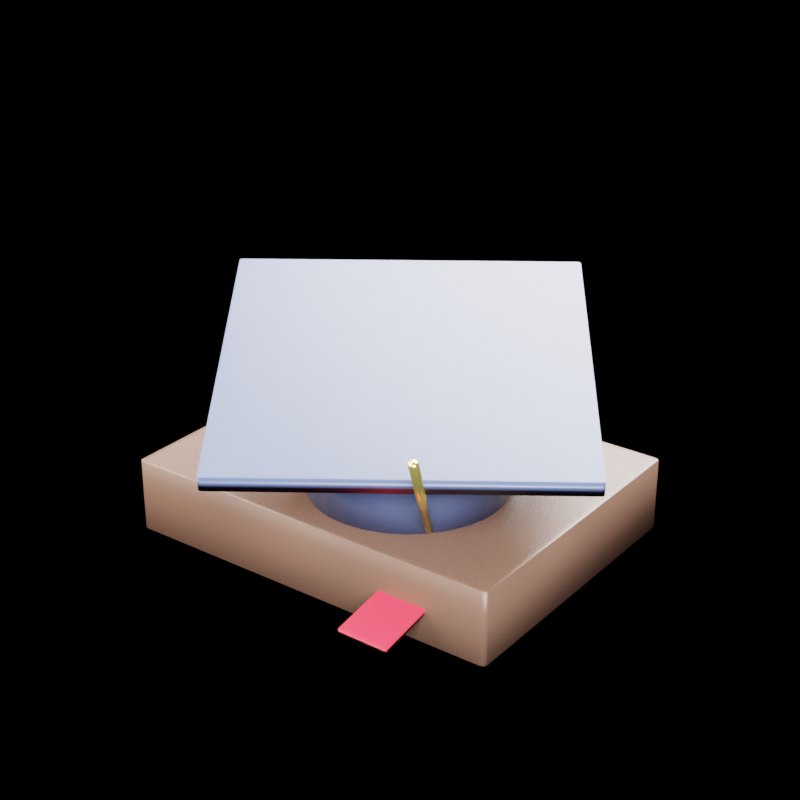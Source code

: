 # Source: cat_education.blend  (saved by Blender 5.1.30; exported with 4.5.12 LTS)
import bpy
from mathutils import Matrix  # noqa: F401  (used for matrix-valued properties, if any)

bpy.ops.wm.read_factory_settings(use_empty=True)
scene = bpy.context.scene
scene.name = 'Scene'

# ---- materials (node trees are filled in below, after node groups)
mat_leathercover = bpy.data.materials.new('LeatherCover')
mat_bookpages = bpy.data.materials.new('BookPages')
mat_bookmarkred = bpy.data.materials.new('BookmarkRed')
mat_capdark = bpy.data.materials.new('CapDark')
mat_tasselgold = bpy.data.materials.new('TasselGold')

# ---- material node trees
mat_leathercover.use_nodes = True; mat_leathercover.node_tree.nodes.clear()
_N = mat_leathercover.node_tree.nodes; _L = mat_leathercover.node_tree.links
n0 = _N.new('ShaderNodeBsdfPrincipled'); n0.name = 'Principled BSDF'; n0.location = (-200, 100)
n0.inputs[0].default_value = (0.12, 0.06, 0.04, 1.0)
n1 = _N.new('ShaderNodeOutputMaterial'); n1.name = 'Material Output'; n1.location = (200, 100)
n2 = _N.new('ShaderNodeTexNoise'); n2.name = 'Noise Texture'; n2.location = (0, 0)
n2.width = 145
n2.inputs[2].default_value = 300.0
n2.inputs[3].default_value = 6.0
n3 = _N.new('ShaderNodeBump'); n3.name = 'Bump'; n3.location = (0, 0)
n3.inputs[0].default_value = 0.15
n3.inputs[1].default_value = 0.05
n4 = _N.new('ShaderNodeValToRGB'); n4.name = 'Color Ramp'; n4.location = (0, 0)
while len(n4.color_ramp.elements) > 1: n4.color_ramp.elements.remove(n4.color_ramp.elements[-1])
n4.color_ramp.elements[0].position = 0.0; n4.color_ramp.elements[0].color = (0.1, 0.1, 0.1, 1.0)
_e = n4.color_ramp.elements.new(1.0); _e.color = (0.5, 0.5, 0.5, 1.0)
_L.new(n0.outputs[0], n1.inputs[0])
_L.new(n2.outputs[0], n3.inputs[3])
_L.new(n3.outputs[0], n0.inputs[5])
_L.new(n2.outputs[0], n4.inputs[0])
_L.new(n4.outputs[0], n0.inputs[2])
n1.is_active_output = True
mat_bookpages.use_nodes = True; mat_bookpages.node_tree.nodes.clear()
_N = mat_bookpages.node_tree.nodes; _L = mat_bookpages.node_tree.links
n0 = _N.new('ShaderNodeBsdfPrincipled'); n0.name = 'Principled BSDF'; n0.location = (-200, 100)
n0.inputs[0].default_value = (0.9, 0.88, 0.8, 1.0)
n1 = _N.new('ShaderNodeOutputMaterial'); n1.name = 'Material Output'; n1.location = (200, 100)
n2 = _N.new('ShaderNodeTexNoise'); n2.name = 'Noise Texture'; n2.location = (0, 0)
n2.width = 145
n2.inputs[2].default_value = 400.0
n2.inputs[3].default_value = 6.0
n3 = _N.new('ShaderNodeBump'); n3.name = 'Bump'; n3.location = (0, 0)
n3.inputs[0].default_value = 0.08
n3.inputs[1].default_value = 0.05
n4 = _N.new('ShaderNodeValToRGB'); n4.name = 'Color Ramp'; n4.location = (0, 0)
while len(n4.color_ramp.elements) > 1: n4.color_ramp.elements.remove(n4.color_ramp.elements[-1])
n4.color_ramp.elements[0].position = 0.0; n4.color_ramp.elements[0].color = (0.1, 0.1, 0.1, 1.0)
_e = n4.color_ramp.elements.new(1.0); _e.color = (0.5, 0.5, 0.5, 1.0)
_L.new(n0.outputs[0], n1.inputs[0])
_L.new(n2.outputs[0], n3.inputs[3])
_L.new(n3.outputs[0], n0.inputs[5])
_L.new(n2.outputs[0], n4.inputs[0])
_L.new(n4.outputs[0], n0.inputs[2])
n1.is_active_output = True
mat_bookmarkred.use_nodes = True; mat_bookmarkred.node_tree.nodes.clear()
_N = mat_bookmarkred.node_tree.nodes; _L = mat_bookmarkred.node_tree.links
n0 = _N.new('ShaderNodeBsdfPrincipled'); n0.name = 'Principled BSDF'; n0.location = (-200, 100)
n0.inputs[0].default_value = (0.8, 0.02, 0.04, 1.0)
n1 = _N.new('ShaderNodeOutputMaterial'); n1.name = 'Material Output'; n1.location = (200, 100)
_L.new(n0.outputs[0], n1.inputs[0])
n1.is_active_output = True
mat_capdark.use_nodes = True; mat_capdark.node_tree.nodes.clear()
_N = mat_capdark.node_tree.nodes; _L = mat_capdark.node_tree.links
n0 = _N.new('ShaderNodeBsdfPrincipled'); n0.name = 'Principled BSDF'; n0.location = (-200, 100)
n0.inputs[0].default_value = (0.05, 0.07, 0.16, 1.0)
n0.inputs[2].default_value = 0.4
n1 = _N.new('ShaderNodeOutputMaterial'); n1.name = 'Material Output'; n1.location = (200, 100)
_L.new(n0.outputs[0], n1.inputs[0])
n1.is_active_output = True
mat_tasselgold.use_nodes = True; mat_tasselgold.node_tree.nodes.clear()
_N = mat_tasselgold.node_tree.nodes; _L = mat_tasselgold.node_tree.links
n0 = _N.new('ShaderNodeBsdfPrincipled'); n0.name = 'Principled BSDF'; n0.location = (-200, 100)
n0.inputs[0].default_value = (0.95, 0.75, 0.2, 1.0)
n0.inputs[1].default_value = 0.9
n0.inputs[2].default_value = 0.2
n1 = _N.new('ShaderNodeOutputMaterial'); n1.name = 'Material Output'; n1.location = (200, 100)
_L.new(n0.outputs[0], n1.inputs[0])
n1.is_active_output = True

# ---- world
world_iconworld = bpy.data.worlds.new('IconWorld'); scene.world = world_iconworld
world_iconworld.use_nodes = True; world_iconworld.node_tree.nodes.clear()
_N = world_iconworld.node_tree.nodes; _L = world_iconworld.node_tree.links
n0 = _N.new('ShaderNodeBackground'); n0.name = 'Background'; n0.location = (-200, 100)
n0.inputs[0].default_value = (0.0, 0.0, 0.0, 1.0)
n0.inputs[1].default_value = 0.15
n1 = _N.new('ShaderNodeOutputWorld'); n1.name = 'World Output'; n1.location = (200, 100)
_L.new(n0.outputs[0], n1.inputs[0])
n1.is_active_output = True

# ---- cameras
cam_camera = bpy.data.cameras.new('Camera')
cam_camera.lens = 72.0

# ---- lights
light_area = bpy.data.lights.new('Area', 'AREA')
light_area.color = (0.92, 0.96, 1.0)
light_area.energy = 1200.0
light_area.size = 3.0
light_area.size_y = 1.0
light_area_001 = bpy.data.lights.new('Area.001', 'AREA')
light_area_001.color = (1.0, 0.94, 0.88)
light_area_001.energy = 550.0
light_area_001.size = 4.0
light_area_001.size_y = 1.0
light_area_002 = bpy.data.lights.new('Area.002', 'AREA')
light_area_002.energy = 900.0
light_area_002.size = 3.0
light_area_002.size_y = 1.0

# ---- meshes
me_cube = bpy.data.meshes.new('Cube')
me_cube.from_pydata([(-0.5, -0.5, -0.5), (-0.5, -0.5, 0.5), (-0.5, 0.5, -0.5), (-0.5, 0.5, 0.5), (0.5, -0.5, -0.5), (0.5, -0.5, 0.5), (0.5, 0.5, -0.5), (0.5, 0.5, 0.5)], [], [(0, 1, 3, 2), (2, 3, 7, 6), (6, 7, 5, 4), (4, 5, 1, 0), (2, 6, 4, 0), (7, 3, 1, 5)])
me_cube.polygons.foreach_set('use_smooth', [True] * 6)
_uv = me_cube.uv_layers.new(name='UVMap')
_uv.uv.foreach_set('vector', [0.375, 0.0, 0.625, 0.0, 0.625, 0.25, 0.375, 0.25, 0.375, 0.25, 0.625, 0.25, 0.625, 0.5, 0.375, 0.5, 0.375, 0.5, 0.625, 0.5, 0.625, 0.75, 0.375, 0.75, 0.375, 0.75, 0.625, 0.75, 0.625, 1.0, 0.375, 1.0, 0.125, 0.5, 0.375, 0.5, 0.375, 0.75, 0.125, 0.75, 0.625, 0.5, 0.875, 0.5, 0.875, 0.75, 0.625, 0.75])
me_cube.materials.append(mat_leathercover)
me_cube.update()
me_cube_001 = bpy.data.meshes.new('Cube.001')
me_cube_001.from_pydata([(-0.5, -0.5, -0.5), (-0.5, -0.5, 0.5), (-0.5, 0.5, -0.5), (-0.5, 0.5, 0.5), (0.5, -0.5, -0.5), (0.5, -0.5, 0.5), (0.5, 0.5, -0.5), (0.5, 0.5, 0.5)], [], [(0, 1, 3, 2), (2, 3, 7, 6), (6, 7, 5, 4), (4, 5, 1, 0), (2, 6, 4, 0), (7, 3, 1, 5)])
me_cube_001.polygons.foreach_set('use_smooth', [True] * 6)
_uv = me_cube_001.uv_layers.new(name='UVMap')
_uv.uv.foreach_set('vector', [0.375, 0.0, 0.625, 0.0, 0.625, 0.25, 0.375, 0.25, 0.375, 0.25, 0.625, 0.25, 0.625, 0.5, 0.375, 0.5, 0.375, 0.5, 0.625, 0.5, 0.625, 0.75, 0.375, 0.75, 0.375, 0.75, 0.625, 0.75, 0.625, 1.0, 0.375, 1.0, 0.125, 0.5, 0.375, 0.5, 0.375, 0.75, 0.125, 0.75, 0.625, 0.5, 0.875, 0.5, 0.875, 0.75, 0.625, 0.75])
me_cube_001.materials.append(mat_bookpages)
me_cube_001.update()
me_cube_002 = bpy.data.meshes.new('Cube.002')
me_cube_002.from_pydata([(-0.5, -0.5, -0.5), (-0.5, -0.5, 0.5), (-0.5, 0.5, -0.5), (-0.5, 0.5, 0.5), (0.5, -0.5, -0.5), (0.5, -0.5, 0.5), (0.5, 0.5, -0.5), (0.5, 0.5, 0.5)], [], [(0, 1, 3, 2), (2, 3, 7, 6), (6, 7, 5, 4), (4, 5, 1, 0), (2, 6, 4, 0), (7, 3, 1, 5)])
me_cube_002.polygons.foreach_set('use_smooth', [True] * 6)
_uv = me_cube_002.uv_layers.new(name='UVMap')
_uv.uv.foreach_set('vector', [0.375, 0.0, 0.625, 0.0, 0.625, 0.25, 0.375, 0.25, 0.375, 0.25, 0.625, 0.25, 0.625, 0.5, 0.375, 0.5, 0.375, 0.5, 0.625, 0.5, 0.625, 0.75, 0.375, 0.75, 0.375, 0.75, 0.625, 0.75, 0.625, 1.0, 0.375, 1.0, 0.125, 0.5, 0.375, 0.5, 0.375, 0.75, 0.125, 0.75, 0.625, 0.5, 0.875, 0.5, 0.875, 0.75, 0.625, 0.75])
me_cube_002.materials.append(mat_bookmarkred)
me_cube_002.update()
me_cube_003 = bpy.data.meshes.new('Cube.003')
me_cube_003.from_pydata([(-0.5, -0.5, -0.5), (-0.5, -0.5, 0.5), (-0.5, 0.5, -0.5), (-0.5, 0.5, 0.5), (0.5, -0.5, -0.5), (0.5, -0.5, 0.5), (0.5, 0.5, -0.5), (0.5, 0.5, 0.5)], [], [(0, 1, 3, 2), (2, 3, 7, 6), (6, 7, 5, 4), (4, 5, 1, 0), (2, 6, 4, 0), (7, 3, 1, 5)])
me_cube_003.polygons.foreach_set('use_smooth', [True] * 6)
_uv = me_cube_003.uv_layers.new(name='UVMap')
_uv.uv.foreach_set('vector', [0.375, 0.0, 0.625, 0.0, 0.625, 0.25, 0.375, 0.25, 0.375, 0.25, 0.625, 0.25, 0.625, 0.5, 0.375, 0.5, 0.375, 0.5, 0.625, 0.5, 0.625, 0.75, 0.375, 0.75, 0.375, 0.75, 0.625, 0.75, 0.625, 1.0, 0.375, 1.0, 0.125, 0.5, 0.375, 0.5, 0.375, 0.75, 0.125, 0.75, 0.625, 0.5, 0.875, 0.5, 0.875, 0.75, 0.625, 0.75])
me_cube_003.materials.append(mat_capdark)
me_cube_003.update()
me_cylinder = bpy.data.meshes.new('Cylinder')
me_cylinder.from_pydata([(0.0, 0.16, -0.06), (0.0, 0.16, 0.06), (0.03121, 0.1569, -0.06), (0.03121, 0.1569, 0.06), (0.06123, 0.1478, -0.06), (0.06123, 0.1478, 0.06), (0.08889, 0.133, -0.06), (0.08889, 0.133, 0.06), (0.1131, 0.1131, -0.06), (0.1131, 0.1131, 0.06), (0.133, 0.08889, -0.06), (0.133, 0.08889, 0.06), (0.1478, 0.06123, -0.06), (0.1478, 0.06123, 0.06), (0.1569, 0.03121, -0.06), (0.1569, 0.03121, 0.06), (0.16, 0.0, -0.06), (0.16, 0.0, 0.06), (0.1569, -0.03121, -0.06), (0.1569, -0.03121, 0.06), (0.1478, -0.06123, -0.06), (0.1478, -0.06123, 0.06), (0.133, -0.08889, -0.06), (0.133, -0.08889, 0.06), (0.1131, -0.1131, -0.06), (0.1131, -0.1131, 0.06), (0.08889, -0.133, -0.06), (0.08889, -0.133, 0.06), (0.06123, -0.1478, -0.06), (0.06123, -0.1478, 0.06), (0.03121, -0.1569, -0.06), (0.03121, -0.1569, 0.06), (0.0, -0.16, -0.06), (0.0, -0.16, 0.06), (-0.03121, -0.1569, -0.06), (-0.03121, -0.1569, 0.06), (-0.06123, -0.1478, -0.06), (-0.06123, -0.1478, 0.06), (-0.08889, -0.133, -0.06), (-0.08889, -0.133, 0.06), (-0.1131, -0.1131, -0.06), (-0.1131, -0.1131, 0.06), (-0.133, -0.08889, -0.06), (-0.133, -0.08889, 0.06), (-0.1478, -0.06123, -0.06), (-0.1478, -0.06123, 0.06), (-0.1569, -0.03121, -0.06), (-0.1569, -0.03121, 0.06), (-0.16, 0.0, -0.06), (-0.16, 0.0, 0.06), (-0.1569, 0.03121, -0.06), (-0.1569, 0.03121, 0.06), (-0.1478, 0.06123, -0.06), (-0.1478, 0.06123, 0.06), (-0.133, 0.08889, -0.06), (-0.133, 0.08889, 0.06), (-0.1131, 0.1131, -0.06), (-0.1131, 0.1131, 0.06), (-0.08889, 0.133, -0.06), (-0.08889, 0.133, 0.06), (-0.06123, 0.1478, -0.06), (-0.06123, 0.1478, 0.06), (-0.03121, 0.1569, -0.06), (-0.03121, 0.1569, 0.06)], [], [(0, 1, 3, 2), (2, 3, 5, 4), (4, 5, 7, 6), (6, 7, 9, 8), (8, 9, 11, 10), (10, 11, 13, 12), (12, 13, 15, 14), (14, 15, 17, 16), (16, 17, 19, 18), (18, 19, 21, 20), (20, 21, 23, 22), (22, 23, 25, 24), (24, 25, 27, 26), (26, 27, 29, 28), (28, 29, 31, 30), (30, 31, 33, 32), (32, 33, 35, 34), (34, 35, 37, 36), (36, 37, 39, 38), (38, 39, 41, 40), (40, 41, 43, 42), (42, 43, 45, 44), (44, 45, 47, 46), (46, 47, 49, 48), (48, 49, 51, 50), (50, 51, 53, 52), (52, 53, 55, 54), (54, 55, 57, 56), (56, 57, 59, 58), (58, 59, 61, 60), (3, 1, 63, 61, 59, 57, 55, 53, 51, 49, 47, 45, 43, 41, 39, 37, 35, 33, 31, 29, 27, 25, 23, 21, 19, 17, 15, 13, 11, 9, 7, 5), (60, 61, 63, 62), (62, 63, 1, 0), (0, 2, 4, 6, 8, 10, 12, 14, 16, 18, 20, 22, 24, 26, 28, 30, 32, 34, 36, 38, 40, 42, 44, 46, 48, 50, 52, 54, 56, 58, 60, 62)])
me_cylinder.polygons.foreach_set('use_smooth', [True] * 34)
_uv = me_cylinder.uv_layers.new(name='UVMap')
_uv.uv.foreach_set('vector', [1.0, 0.5, 1.0, 1.0, 0.9688, 1.0, 0.9688, 0.5, 0.9688, 0.5, 0.9688, 1.0, 0.9375, 1.0, 0.9375, 0.5, 0.9375, 0.5, 0.9375, 1.0, 0.9062, 1.0, 0.9062, 0.5, 0.9062, 0.5, 0.9062, 1.0, 0.875, 1.0, 0.875, 0.5, 0.875, 0.5, 0.875, 1.0, 0.8438, 1.0, 0.8438, 0.5, 0.8438, 0.5, 0.8438, 1.0, 0.8125, 1.0, 0.8125, 0.5, 0.8125, 0.5, 0.8125, 1.0, 0.7812, 1.0, 0.7812, 0.5, 0.7812, 0.5, 0.7812, 1.0, 0.75, 1.0, 0.75, 0.5, 0.75, 0.5, 0.75, 1.0, 0.7188, 1.0, 0.7188, 0.5, 0.7188, 0.5, 0.7188, 1.0, 0.6875, 1.0, 0.6875, 0.5, 0.6875, 0.5, 0.6875, 1.0, 0.6562, 1.0, 0.6562, 0.5, 0.6562, 0.5, 0.6562, 1.0, 0.625, 1.0, 0.625, 0.5, 0.625, 0.5, 0.625, 1.0, 0.5938, 1.0, 0.5938, 0.5, 0.5938, 0.5, 0.5938, 1.0, 0.5625, 1.0, 0.5625, 0.5, 0.5625, 0.5, 0.5625, 1.0, 0.5312, 1.0, 0.5312, 0.5, 0.5312, 0.5, 0.5312, 1.0, 0.5, 1.0, 0.5, 0.5, 0.5, 0.5, 0.5, 1.0, 0.4688, 1.0, 0.4688, 0.5, 0.4688, 0.5, 0.4688, 1.0, 0.4375, 1.0, 0.4375, 0.5, 0.4375, 0.5, 0.4375, 1.0, 0.4062, 1.0, 0.4062, 0.5, 0.4062, 0.5, 0.4062, 1.0, 0.375, 1.0, 0.375, 0.5, 0.375, 0.5, 0.375, 1.0, 0.3438, 1.0, 0.3438, 0.5, 0.3438, 0.5, 0.3438, 1.0, 0.3125, 1.0, 0.3125, 0.5, 0.3125, 0.5, 0.3125, 1.0, 0.2812, 1.0, 0.2812, 0.5, 0.2812, 0.5, 0.2812, 1.0, 0.25, 1.0, 0.25, 0.5, 0.25, 0.5, 0.25, 1.0, 0.2188, 1.0, 0.2188, 0.5, 0.2188, 0.5, 0.2188, 1.0, 0.1875, 1.0, 0.1875, 0.5, 0.1875, 0.5, 0.1875, 1.0, 0.1562, 1.0, 0.1562, 0.5, 0.1562, 0.5, 0.1562, 1.0, 0.125, 1.0, 0.125, 0.5, 0.125, 0.5, 0.125, 1.0, 0.09375, 1.0, 0.09375, 0.5, 0.09375, 0.5, 0.09375, 1.0, 0.0625, 1.0, 0.0625, 0.5, 0.2968, 0.4854, 0.25, 0.49, 0.2032, 0.4854, 0.1582, 0.4717, 0.1167, 0.4496, 0.08029, 0.4197, 0.05045, 0.3833, 0.02827, 0.3418, 0.01461, 0.2968, 0.01, 0.25, 0.01461, 0.2032, 0.02827, 0.1582, 0.05045, 0.1167, 0.08029, 0.08029, 0.1167, 0.05045, 0.1582, 0.02827, 0.2032, 0.01461, 0.25, 0.01, 0.2968, 0.01461, 0.3418, 0.02827, 0.3833, 0.05045, 0.4197, 0.08029, 0.4496, 0.1167, 0.4717, 0.1582, 0.4854, 0.2032, 0.49, 0.25, 0.4854, 0.2968, 0.4717, 0.3418, 0.4496, 0.3833, 0.4197, 0.4197, 0.3833, 0.4496, 0.3418, 0.4717, 0.0625, 0.5, 0.0625, 1.0, 0.03125, 1.0, 0.03125, 0.5, 0.03125, 0.5, 0.03125, 1.0, 0.0, 1.0, 0.0, 0.5, 0.75, 0.49, 0.7968, 0.4854, 0.8418, 0.4717, 0.8833, 0.4496, 0.9197, 0.4197, 0.9496, 0.3833, 0.9717, 0.3418, 0.9854, 0.2968, 0.99, 0.25, 0.9854, 0.2032, 0.9717, 0.1582, 0.9496, 0.1167, 0.9197, 0.08029, 0.8833, 0.05045, 0.8418, 0.02827, 0.7968, 0.01461, 0.75, 0.01, 0.7032, 0.01461, 0.6582, 0.02827, 0.6167, 0.05045, 0.5803, 0.08029, 0.5504, 0.1167, 0.5283, 0.1582, 0.5146, 0.2032, 0.51, 0.25, 0.5146, 0.2968, 0.5283, 0.3418, 0.5504, 0.3833, 0.5803, 0.4197, 0.6167, 0.4496, 0.6582, 0.4717, 0.7032, 0.4854])
me_cylinder.materials.append(mat_capdark)
me_cylinder.update()
me_cylinder_001 = bpy.data.meshes.new('Cylinder.001')
me_cylinder_001.from_pydata([(0.0, 0.007, -0.13), (0.0, 0.007, 0.13), (0.001366, 0.006865, -0.13), (0.001366, 0.006865, 0.13), (0.002679, 0.006467, -0.13), (0.002679, 0.006467, 0.13), (0.003889, 0.00582, -0.13), (0.003889, 0.00582, 0.13), (0.00495, 0.00495, -0.13), (0.00495, 0.00495, 0.13), (0.00582, 0.003889, -0.13), (0.00582, 0.003889, 0.13), (0.006467, 0.002679, -0.13), (0.006467, 0.002679, 0.13), (0.006865, 0.001366, -0.13), (0.006865, 0.001366, 0.13), (0.007, 0.0, -0.13), (0.007, 0.0, 0.13), (0.006865, -0.001366, -0.13), (0.006865, -0.001366, 0.13), (0.006467, -0.002679, -0.13), (0.006467, -0.002679, 0.13), (0.00582, -0.003889, -0.13), (0.00582, -0.003889, 0.13), (0.00495, -0.00495, -0.13), (0.00495, -0.00495, 0.13), (0.003889, -0.00582, -0.13), (0.003889, -0.00582, 0.13), (0.002679, -0.006467, -0.13), (0.002679, -0.006467, 0.13), (0.001366, -0.006865, -0.13), (0.001366, -0.006865, 0.13), (0.0, -0.007, -0.13), (0.0, -0.007, 0.13), (-0.001366, -0.006865, -0.13), (-0.001366, -0.006865, 0.13), (-0.002679, -0.006467, -0.13), (-0.002679, -0.006467, 0.13), (-0.003889, -0.00582, -0.13), (-0.003889, -0.00582, 0.13), (-0.00495, -0.00495, -0.13), (-0.00495, -0.00495, 0.13), (-0.00582, -0.003889, -0.13), (-0.00582, -0.003889, 0.13), (-0.006467, -0.002679, -0.13), (-0.006467, -0.002679, 0.13), (-0.006865, -0.001366, -0.13), (-0.006865, -0.001366, 0.13), (-0.007, 0.0, -0.13), (-0.007, 0.0, 0.13), (-0.006865, 0.001366, -0.13), (-0.006865, 0.001366, 0.13), (-0.006467, 0.002679, -0.13), (-0.006467, 0.002679, 0.13), (-0.00582, 0.003889, -0.13), (-0.00582, 0.003889, 0.13), (-0.00495, 0.00495, -0.13), (-0.00495, 0.00495, 0.13), (-0.003889, 0.00582, -0.13), (-0.003889, 0.00582, 0.13), (-0.002679, 0.006467, -0.13), (-0.002679, 0.006467, 0.13), (-0.001366, 0.006865, -0.13), (-0.001366, 0.006865, 0.13)], [], [(0, 1, 3, 2), (2, 3, 5, 4), (4, 5, 7, 6), (6, 7, 9, 8), (8, 9, 11, 10), (10, 11, 13, 12), (12, 13, 15, 14), (14, 15, 17, 16), (16, 17, 19, 18), (18, 19, 21, 20), (20, 21, 23, 22), (22, 23, 25, 24), (24, 25, 27, 26), (26, 27, 29, 28), (28, 29, 31, 30), (30, 31, 33, 32), (32, 33, 35, 34), (34, 35, 37, 36), (36, 37, 39, 38), (38, 39, 41, 40), (40, 41, 43, 42), (42, 43, 45, 44), (44, 45, 47, 46), (46, 47, 49, 48), (48, 49, 51, 50), (50, 51, 53, 52), (52, 53, 55, 54), (54, 55, 57, 56), (56, 57, 59, 58), (58, 59, 61, 60), (3, 1, 63, 61, 59, 57, 55, 53, 51, 49, 47, 45, 43, 41, 39, 37, 35, 33, 31, 29, 27, 25, 23, 21, 19, 17, 15, 13, 11, 9, 7, 5), (60, 61, 63, 62), (62, 63, 1, 0), (0, 2, 4, 6, 8, 10, 12, 14, 16, 18, 20, 22, 24, 26, 28, 30, 32, 34, 36, 38, 40, 42, 44, 46, 48, 50, 52, 54, 56, 58, 60, 62)])
me_cylinder_001.polygons.foreach_set('use_smooth', [True] * 34)
_uv = me_cylinder_001.uv_layers.new(name='UVMap')
_uv.uv.foreach_set('vector', [1.0, 0.5, 1.0, 1.0, 0.9688, 1.0, 0.9688, 0.5, 0.9688, 0.5, 0.9688, 1.0, 0.9375, 1.0, 0.9375, 0.5, 0.9375, 0.5, 0.9375, 1.0, 0.9062, 1.0, 0.9062, 0.5, 0.9062, 0.5, 0.9062, 1.0, 0.875, 1.0, 0.875, 0.5, 0.875, 0.5, 0.875, 1.0, 0.8438, 1.0, 0.8438, 0.5, 0.8438, 0.5, 0.8438, 1.0, 0.8125, 1.0, 0.8125, 0.5, 0.8125, 0.5, 0.8125, 1.0, 0.7812, 1.0, 0.7812, 0.5, 0.7812, 0.5, 0.7812, 1.0, 0.75, 1.0, 0.75, 0.5, 0.75, 0.5, 0.75, 1.0, 0.7188, 1.0, 0.7188, 0.5, 0.7188, 0.5, 0.7188, 1.0, 0.6875, 1.0, 0.6875, 0.5, 0.6875, 0.5, 0.6875, 1.0, 0.6562, 1.0, 0.6562, 0.5, 0.6562, 0.5, 0.6562, 1.0, 0.625, 1.0, 0.625, 0.5, 0.625, 0.5, 0.625, 1.0, 0.5938, 1.0, 0.5938, 0.5, 0.5938, 0.5, 0.5938, 1.0, 0.5625, 1.0, 0.5625, 0.5, 0.5625, 0.5, 0.5625, 1.0, 0.5312, 1.0, 0.5312, 0.5, 0.5312, 0.5, 0.5312, 1.0, 0.5, 1.0, 0.5, 0.5, 0.5, 0.5, 0.5, 1.0, 0.4688, 1.0, 0.4688, 0.5, 0.4688, 0.5, 0.4688, 1.0, 0.4375, 1.0, 0.4375, 0.5, 0.4375, 0.5, 0.4375, 1.0, 0.4062, 1.0, 0.4062, 0.5, 0.4062, 0.5, 0.4062, 1.0, 0.375, 1.0, 0.375, 0.5, 0.375, 0.5, 0.375, 1.0, 0.3438, 1.0, 0.3438, 0.5, 0.3438, 0.5, 0.3438, 1.0, 0.3125, 1.0, 0.3125, 0.5, 0.3125, 0.5, 0.3125, 1.0, 0.2812, 1.0, 0.2812, 0.5, 0.2812, 0.5, 0.2812, 1.0, 0.25, 1.0, 0.25, 0.5, 0.25, 0.5, 0.25, 1.0, 0.2188, 1.0, 0.2188, 0.5, 0.2188, 0.5, 0.2188, 1.0, 0.1875, 1.0, 0.1875, 0.5, 0.1875, 0.5, 0.1875, 1.0, 0.1562, 1.0, 0.1562, 0.5, 0.1562, 0.5, 0.1562, 1.0, 0.125, 1.0, 0.125, 0.5, 0.125, 0.5, 0.125, 1.0, 0.09375, 1.0, 0.09375, 0.5, 0.09375, 0.5, 0.09375, 1.0, 0.0625, 1.0, 0.0625, 0.5, 0.2968, 0.4854, 0.25, 0.49, 0.2032, 0.4854, 0.1582, 0.4717, 0.1167, 0.4496, 0.08029, 0.4197, 0.05045, 0.3833, 0.02827, 0.3418, 0.01461, 0.2968, 0.01, 0.25, 0.01461, 0.2032, 0.02827, 0.1582, 0.05045, 0.1167, 0.08029, 0.08029, 0.1167, 0.05045, 0.1582, 0.02827, 0.2032, 0.01461, 0.25, 0.01, 0.2968, 0.01461, 0.3418, 0.02827, 0.3833, 0.05045, 0.4197, 0.08029, 0.4496, 0.1167, 0.4717, 0.1582, 0.4854, 0.2032, 0.49, 0.25, 0.4854, 0.2968, 0.4717, 0.3418, 0.4496, 0.3833, 0.4197, 0.4197, 0.3833, 0.4496, 0.3418, 0.4717, 0.0625, 0.5, 0.0625, 1.0, 0.03125, 1.0, 0.03125, 0.5, 0.03125, 0.5, 0.03125, 1.0, 0.0, 1.0, 0.0, 0.5, 0.75, 0.49, 0.7968, 0.4854, 0.8418, 0.4717, 0.8833, 0.4496, 0.9197, 0.4197, 0.9496, 0.3833, 0.9717, 0.3418, 0.9854, 0.2968, 0.99, 0.25, 0.9854, 0.2032, 0.9717, 0.1582, 0.9496, 0.1167, 0.9197, 0.08029, 0.8833, 0.05045, 0.8418, 0.02827, 0.7968, 0.01461, 0.75, 0.01, 0.7032, 0.01461, 0.6582, 0.02827, 0.6167, 0.05045, 0.5803, 0.08029, 0.5504, 0.1167, 0.5283, 0.1582, 0.5146, 0.2032, 0.51, 0.25, 0.5146, 0.2968, 0.5283, 0.3418, 0.5504, 0.3833, 0.5803, 0.4197, 0.6167, 0.4496, 0.6582, 0.4717, 0.7032, 0.4854])
me_cylinder_001.materials.append(mat_tasselgold)
me_cylinder_001.update()

# ---- objects
ob_iconcam = bpy.data.objects.new('IconCam', cam_camera)
ob_target = bpy.data.objects.new('Target', None)
ob_area = bpy.data.objects.new('Area', light_area)
ob_area_001 = bpy.data.objects.new('Area.001', light_area_001)
ob_area_002 = bpy.data.objects.new('Area.002', light_area_002)
ob_cube = bpy.data.objects.new('Cube', me_cube)
ob_cube_001 = bpy.data.objects.new('Cube.001', me_cube_001)
ob_cube_002 = bpy.data.objects.new('Cube.002', me_cube_002)
ob_cube_003 = bpy.data.objects.new('Cube.003', me_cube_003)
ob_cylinder = bpy.data.objects.new('Cylinder', me_cylinder)
ob_cylinder_001 = bpy.data.objects.new('Cylinder.001', me_cylinder_001)

# ---- transforms, parenting, visibility, modifiers, constraints
ob_iconcam.location = (1.3, -1.75, 1.25)
_c = ob_iconcam.constraints.new('TRACK_TO'); _c.name = 'Track To'
_c.target = ob_target
ob_target.location = (0.0, 0.0, 0.22)
ob_area.location = (2.5, -2.8, 2.2)
ob_area_001.location = (-2.5, -1.8, 1.4)
ob_area_002.location = (-0.5, 2.6, 2.4)
ob_cube.location = (0.0, 0.0, 0.06)
ob_cube.scale = (0.64, 0.48, 0.12)
_m = ob_cube.modifiers.new('Bevel', 'BEVEL')
_m.width = 0.015
_m.width_pct = 0.015
_m.segments = 3
ob_cube_001.location = (0.01, -0.01, 0.06)
ob_cube_001.scale = (0.6, 0.45, 0.09)
ob_cube_002.location = (0.18, -0.25, 0.05)
ob_cube_002.rotation_euler = (0.1745, 0.0, 0.0)
ob_cube_002.scale = (0.08, 0.16, 0.01)
ob_cube_003.location = (0.04, -0.04, 0.3)
ob_cube_003.rotation_euler = (0.2094, 0.0, 0.6109)
ob_cube_003.scale = (0.54, 0.54, 0.024)
_m = ob_cube_003.modifiers.new('Bevel', 'BEVEL')
_m.width = 0.008
_m.width_pct = 0.008
_m.segments = 3
ob_cylinder.location = (0.06, -0.06, 0.2)
ob_cylinder.rotation_euler = (0.2094, 0.0, 0.6109)
ob_cylinder_001.location = (0.2, -0.22, 0.21)
ob_cylinder_001.rotation_euler = (0.6109, 0.384, 0.0)

# ---- collection membership
scene.collection.objects.link(ob_iconcam)
scene.collection.objects.link(ob_target)
scene.collection.objects.link(ob_area)
scene.collection.objects.link(ob_area_001)
scene.collection.objects.link(ob_area_002)
scene.collection.objects.link(ob_cube)
scene.collection.objects.link(ob_cube_001)
scene.collection.objects.link(ob_cube_002)
scene.collection.objects.link(ob_cube_003)
scene.collection.objects.link(ob_cylinder)
scene.collection.objects.link(ob_cylinder_001)

# ---- scene / render settings (as saved in the file)
scene.camera = ob_iconcam
scene.frame_start = 1; scene.frame_end = 250; scene.frame_set(1)
scene.render.engine = 'CYCLES'
scene.render.resolution_x = 512
scene.render.resolution_y = 512
scene.render.film_transparent = True
scene.render.bake_bias = 0.0
scene.render.bake_samples = 0
scene.cycles.samples = 96
scene.cycles.sampling_pattern = 'TABULATED_SOBOL'
scene.eevee.use_volume_custom_range = False
scene.view_settings.look = 'Medium High Contrast'
scene.view_settings.view_transform = 'Filmic'
bpy.context.view_layer.update()

